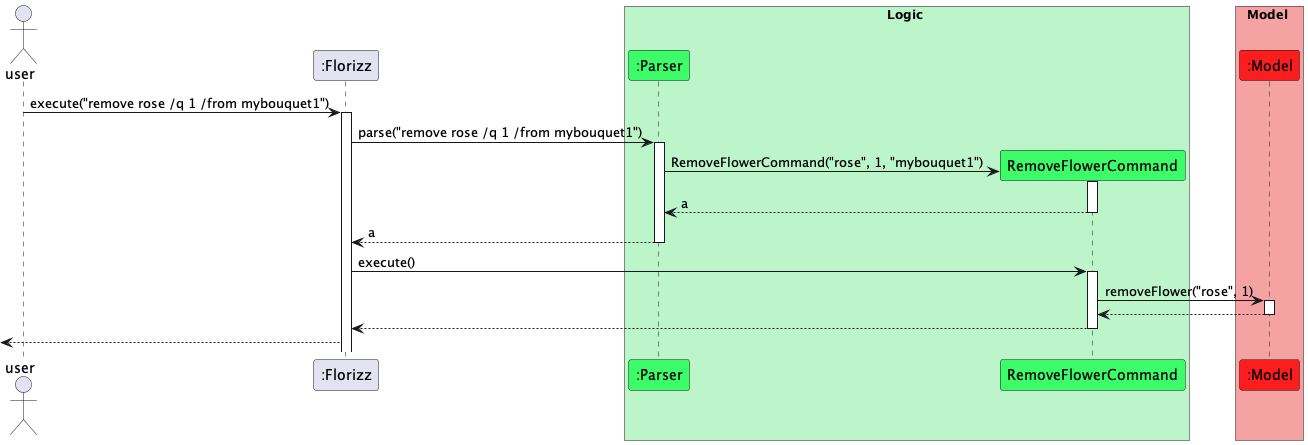

The diagram above was rendered by PlantUML. Its source (embedded in the PNG):
@startuml
!include Jeffinson-style.puml

actor "user" as user
participant ":Florizz" as Florizz
box Logic LOGIC_COLOUR
participant ":Parser" as Parser LOGIC_COLOUR_T1
participant "RemoveFlowerCommand" as RemoveFlowerCommand LOGIC_COLOUR_T1
end box

box Model MODEL_COLOUR
participant ":Model" as Model MODEL_COLOUR_T1
end box

user -> Florizz : execute("remove rose /q 1 /from mybouquet1")
activate Florizz

Florizz -> Parser : parse("remove rose /q 1 /from mybouquet1")
activate Parser

create RemoveFlowerCommand
Parser -> RemoveFlowerCommand : RemoveFlowerCommand("rose", 1, "mybouquet1")
activate RemoveFlowerCommand

RemoveFlowerCommand --> Parser : a
deactivate RemoveFlowerCommand

Parser --> Florizz : a
deactivate Parser

Florizz -> RemoveFlowerCommand : execute()
activate RemoveFlowerCommand

RemoveFlowerCommand -> Model : removeFlower("rose", 1)
activate Model

Model --> RemoveFlowerCommand
deactivate Model

RemoveFlowerCommand --> Florizz
deactivate RemoveFlowerCommand

<--Florizz
@enduml